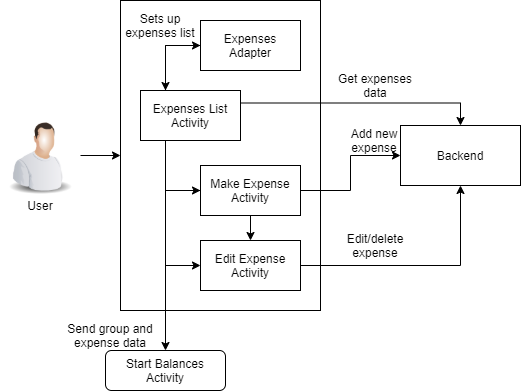

The diagram above was exported from draw.io. Its source (the exported page's mxGraphModel, read from the mxfile embedded in the PNG):
<mxGraphModel dx="714" dy="1598" grid="1" gridSize="10" guides="1" tooltips="1" connect="1" arrows="1" fold="1" page="1" pageScale="1" pageWidth="827" pageHeight="1169" math="0" shadow="0">
  <root>
    <mxCell id="0" />
    <mxCell id="1" parent="0" />
    <mxCell id="2" style="edgeStyle=orthogonalEdgeStyle;rounded=0;orthogonalLoop=1;jettySize=auto;html=1;exitX=1;exitY=0.5;exitDx=0;exitDy=0;entryX=0;entryY=0.5;entryDx=0;entryDy=0;" edge="1" source="3" target="4" parent="1">
      <mxGeometry relative="1" as="geometry" />
    </mxCell>
    <mxCell id="3" value="" style="image;html=1;image=img/lib/clip_art/people/Worker_Man_128x128.png" vertex="1" parent="1">
      <mxGeometry x="40" y="85" width="80" height="80" as="geometry" />
    </mxCell>
    <mxCell id="4" value="" style="rounded=0;whiteSpace=wrap;html=1;" vertex="1" parent="1">
      <mxGeometry x="160" y="-30" width="200" height="310" as="geometry" />
    </mxCell>
    <mxCell id="5" style="edgeStyle=orthogonalEdgeStyle;rounded=0;orthogonalLoop=1;jettySize=auto;html=1;exitX=0.25;exitY=1;exitDx=0;exitDy=0;entryX=0;entryY=0.5;entryDx=0;entryDy=0;" edge="1" source="11" target="13" parent="1">
      <mxGeometry relative="1" as="geometry" />
    </mxCell>
    <mxCell id="6" style="edgeStyle=orthogonalEdgeStyle;rounded=0;orthogonalLoop=1;jettySize=auto;html=1;exitX=0.25;exitY=1;exitDx=0;exitDy=0;entryX=0;entryY=0.5;entryDx=0;entryDy=0;" edge="1" source="11" target="15" parent="1">
      <mxGeometry relative="1" as="geometry" />
    </mxCell>
    <mxCell id="7" style="edgeStyle=orthogonalEdgeStyle;rounded=0;orthogonalLoop=1;jettySize=auto;html=1;exitX=0.25;exitY=1;exitDx=0;exitDy=0;entryX=0;entryY=0.5;entryDx=0;entryDy=0;" edge="1" source="11" target="15" parent="1">
      <mxGeometry relative="1" as="geometry" />
    </mxCell>
    <mxCell id="8" style="edgeStyle=orthogonalEdgeStyle;rounded=0;orthogonalLoop=1;jettySize=auto;html=1;exitX=0.25;exitY=1;exitDx=0;exitDy=0;entryX=0.5;entryY=0;entryDx=0;entryDy=0;" edge="1" source="11" target="19" parent="1">
      <mxGeometry relative="1" as="geometry" />
    </mxCell>
    <mxCell id="9" style="edgeStyle=orthogonalEdgeStyle;rounded=0;orthogonalLoop=1;jettySize=auto;html=1;exitX=0.25;exitY=0;exitDx=0;exitDy=0;entryX=0;entryY=0.5;entryDx=0;entryDy=0;" edge="1" source="11" target="22" parent="1">
      <mxGeometry relative="1" as="geometry" />
    </mxCell>
    <mxCell id="10" style="edgeStyle=orthogonalEdgeStyle;rounded=0;orthogonalLoop=1;jettySize=auto;html=1;exitX=1;exitY=0.25;exitDx=0;exitDy=0;entryX=0.5;entryY=0;entryDx=0;entryDy=0;" edge="1" source="11" target="18" parent="1">
      <mxGeometry relative="1" as="geometry" />
    </mxCell>
    <mxCell id="11" value="Expenses List Activity" style="rounded=0;whiteSpace=wrap;html=1;" vertex="1" parent="1">
      <mxGeometry x="180" y="60" width="100" height="50" as="geometry" />
    </mxCell>
    <mxCell id="12" style="edgeStyle=orthogonalEdgeStyle;rounded=0;orthogonalLoop=1;jettySize=auto;html=1;exitX=1;exitY=0.5;exitDx=0;exitDy=0;entryX=0;entryY=0.5;entryDx=0;entryDy=0;" edge="1" source="13" target="18" parent="1">
      <mxGeometry relative="1" as="geometry" />
    </mxCell>
    <mxCell id="13" value="Make Expense Activity" style="rounded=0;whiteSpace=wrap;html=1;" vertex="1" parent="1">
      <mxGeometry x="240" y="135" width="100" height="50" as="geometry" />
    </mxCell>
    <mxCell id="14" style="edgeStyle=orthogonalEdgeStyle;rounded=0;orthogonalLoop=1;jettySize=auto;html=1;exitX=1;exitY=0.5;exitDx=0;exitDy=0;entryX=0.5;entryY=1;entryDx=0;entryDy=0;" edge="1" source="15" target="18" parent="1">
      <mxGeometry relative="1" as="geometry" />
    </mxCell>
    <mxCell id="15" value="Edit Expense Activity" style="rounded=0;whiteSpace=wrap;html=1;" vertex="1" parent="1">
      <mxGeometry x="240" y="210" width="100" height="50" as="geometry" />
    </mxCell>
    <mxCell id="16" value="User" style="text;html=1;strokeColor=none;fillColor=none;align=center;verticalAlign=middle;whiteSpace=wrap;rounded=0;" vertex="1" parent="1">
      <mxGeometry x="60" y="165" width="40" height="20" as="geometry" />
    </mxCell>
    <mxCell id="17" value="Edit/delete expense" style="text;html=1;strokeColor=none;fillColor=none;align=center;verticalAlign=middle;whiteSpace=wrap;rounded=0;" vertex="1" parent="1">
      <mxGeometry x="370" y="200" width="90" height="30" as="geometry" />
    </mxCell>
    <mxCell id="18" value="Backend" style="rounded=0;whiteSpace=wrap;html=1;" vertex="1" parent="1">
      <mxGeometry x="440" y="95" width="120" height="60" as="geometry" />
    </mxCell>
    <mxCell id="19" value="Start Balances Activity" style="rounded=1;whiteSpace=wrap;html=1;" vertex="1" parent="1">
      <mxGeometry x="145" y="320" width="120" height="40" as="geometry" />
    </mxCell>
    <mxCell id="20" value="Send group and expense data" style="text;html=1;strokeColor=none;fillColor=none;align=center;verticalAlign=middle;whiteSpace=wrap;rounded=0;" vertex="1" parent="1">
      <mxGeometry x="100" y="290" width="100" height="30" as="geometry" />
    </mxCell>
    <mxCell id="21" style="edgeStyle=orthogonalEdgeStyle;rounded=0;orthogonalLoop=1;jettySize=auto;html=1;exitX=0;exitY=0.5;exitDx=0;exitDy=0;entryX=0.25;entryY=0;entryDx=0;entryDy=0;" edge="1" source="22" target="11" parent="1">
      <mxGeometry relative="1" as="geometry" />
    </mxCell>
    <mxCell id="22" value="Expenses Adapter" style="rounded=0;whiteSpace=wrap;html=1;" vertex="1" parent="1">
      <mxGeometry x="240" y="-10" width="100" height="50" as="geometry" />
    </mxCell>
    <mxCell id="23" value="Add new expense" style="text;html=1;strokeColor=none;fillColor=none;align=center;verticalAlign=middle;whiteSpace=wrap;rounded=0;" vertex="1" parent="1">
      <mxGeometry x="369" y="95" width="90" height="30" as="geometry" />
    </mxCell>
    <mxCell id="24" value="Get expenses data" style="text;html=1;strokeColor=none;fillColor=none;align=center;verticalAlign=middle;whiteSpace=wrap;rounded=0;" vertex="1" parent="1">
      <mxGeometry x="370" y="40" width="90" height="30" as="geometry" />
    </mxCell>
    <mxCell id="25" value="Sets up expenses list" style="text;html=1;strokeColor=none;fillColor=none;align=center;verticalAlign=middle;whiteSpace=wrap;rounded=0;" vertex="1" parent="1">
      <mxGeometry x="160" y="-25" width="80" height="40" as="geometry" />
    </mxCell>
  </root>
</mxGraphModel>